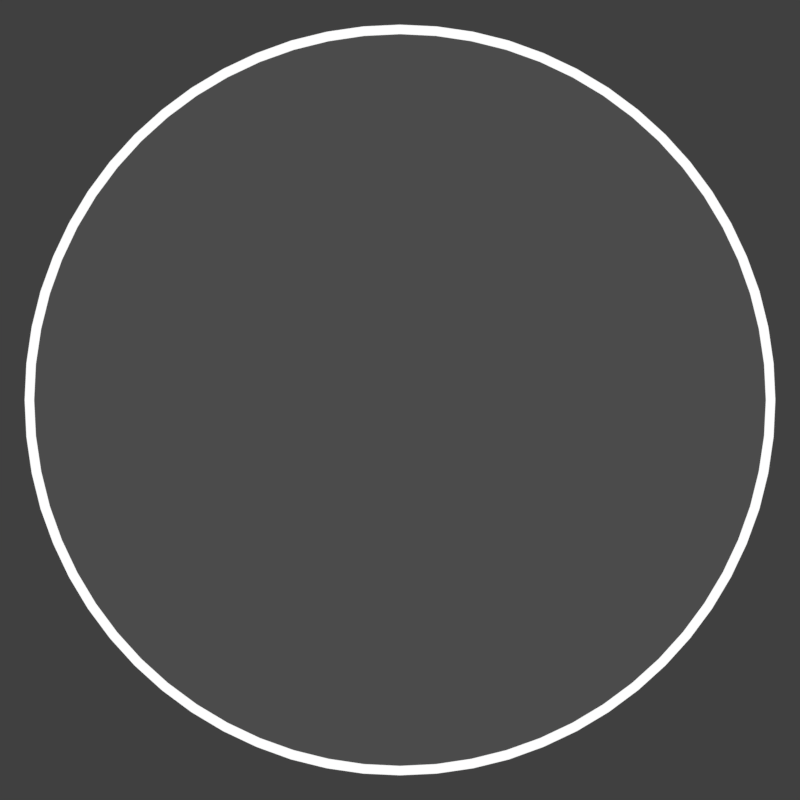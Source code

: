 # Source: rendermarker.spinner.blend  (saved by Blender 2.78.0; exported with 4.5.12 LTS)
import bpy
from mathutils import Matrix  # noqa: F401  (used for matrix-valued properties, if any)

bpy.ops.wm.read_factory_settings(use_empty=True)
scene = bpy.context.scene
scene.name = 'spinner-top-approach'

# ---- collections
col_collection_1 = bpy.data.collections.new('Collection 1'); scene.collection.children.link(col_collection_1)

# ---- materials (node trees are filled in below, after node groups)
mat_white_001 = bpy.data.materials.new('white.001')
mat_white_001.alpha_threshold = 0.0
mat_white_001.roughness = 0.5
mat_white__98trans = bpy.data.materials.new('white-.98trans')
mat_white__98trans.alpha_threshold = 0.0
mat_white__98trans.roughness = 0.5
mat_lightergreen = bpy.data.materials.new('lightergreen')

# ---- material node trees
mat_white_001.use_nodes = True; mat_white_001.node_tree.nodes.clear()
_N = mat_white_001.node_tree.nodes; _L = mat_white_001.node_tree.links
n0 = _N.new('ShaderNodeOutputMaterial'); n0.name = 'Material Output'; n0.location = (300, 300)
n1 = _N.new('ShaderNodeEmission'); n1.name = 'Emission'; n1.location = (10, 300)
_L.new(n1.outputs[0], n0.inputs[0])
n0.is_active_output = True
mat_white__98trans.use_nodes = True; mat_white__98trans.node_tree.nodes.clear()
_N = mat_white__98trans.node_tree.nodes; _L = mat_white__98trans.node_tree.links
n0 = _N.new('ShaderNodeOutputMaterial'); n0.name = 'Material Output'; n0.location = (300, 300)
n1 = _N.new('ShaderNodeMixShader'); n1.name = 'Mix Shader'; n1.location = (10, 300)
n1.inputs[0].default_value = 0.98
n2 = _N.new('ShaderNodeEmission'); n2.name = 'Emission'; n2.location = (-180, 200)
n3 = _N.new('ShaderNodeBsdfTransparent'); n3.name = 'Transparent BSDF'; n3.location = (-180, 100)
_L.new(n1.outputs[0], n0.inputs[0])
_L.new(n2.outputs[0], n1.inputs[1])
_L.new(n3.outputs[0], n1.inputs[2])
n0.is_active_output = True

# ---- world
world_world_008 = bpy.data.worlds.new('World.008'); scene.world = world_world_008
world_world_008.color = (0.05088, 0.05088, 0.05088)
world_world_008.use_sun_shadow = False
world_world_008.sun_shadow_jitter_overblur = 0.0
world_world_008.cycles.sampling_method = 'MANUAL'

# ---- cameras
cam_camera_002 = bpy.data.cameras.new('Camera.002')
cam_camera_002.type = 'ORTHO'
cam_camera_002.clip_end = 100.0
cam_camera_002.lens = 35.0
cam_camera_002.sensor_width = 32.0
cam_camera_002.sensor_height = 18.0
cam_camera_002.ortho_scale = 0.26
cam_camera_002.display_size = 2.0
cam_camera_002.dof.focus_distance = 0.0
cam_camera_001 = bpy.data.cameras.new('Camera.001')
cam_camera_001.type = 'ORTHO'
cam_camera_001.clip_end = 100.0
cam_camera_001.lens = 35.0
cam_camera_001.sensor_width = 32.0
cam_camera_001.sensor_height = 18.0
cam_camera_001.ortho_scale = 1.2
cam_camera_001.display_size = 2.0
cam_camera_001.dof.focus_distance = 0.0
cam_camera_042 = bpy.data.cameras.new('Camera.042')
cam_camera_042.type = 'ORTHO'
cam_camera_042.clip_end = 100.0
cam_camera_042.lens = 35.0
cam_camera_042.sensor_width = 32.0
cam_camera_042.sensor_height = 18.0
cam_camera_042.ortho_scale = 0.96
cam_camera_042.display_size = 2.0
cam_camera_042.dof.focus_distance = 0.0

# ---- meshes
me_circle = bpy.data.meshes.new('Circle')
me_circle.from_pydata([(-7.026e-08, 0.1525, 0.0), (-0.02975, 0.1496, 0.0), (-0.05836, 0.1409, 0.0), (-0.08473, 0.1268, 0.0), (-0.1078, 0.1078, 0.0), (-0.1268, 0.08473, 0.0), (-0.1409, 0.05836, 0.0), (-0.1496, 0.02975, 0.0), (-0.1525, 2.555e-07, 0.0), (-0.1496, -0.02975, 0.0), (-0.1409, -0.05836, 0.0), (-0.1268, -0.08473, 0.0), (-0.1078, -0.1078, 0.0), (-0.08473, -0.1268, 0.0), (-0.05836, -0.1409, 0.0), (-0.02975, -0.1496, 0.0), (-2.057e-08, -0.1525, 0.0), (0.02975, -0.1496, 0.0), (0.05836, -0.1409, 0.0), (0.08473, -0.1268, 0.0), (0.1078, -0.1078, 0.0), (0.1268, -0.08473, 0.0), (0.1409, -0.05836, 0.0), (0.1496, -0.02975, 0.0), (0.1525, 3.913e-07, 0.0), (0.1496, 0.02975, 0.0), (0.1409, 0.05836, 0.0), (0.1268, 0.08473, 0.0), (0.1078, 0.1078, 0.0), (0.08473, 0.1268, 0.0), (0.05836, 0.1409, 0.0), (0.02975, 0.1496, 0.0), (-6.939e-08, 0.2207, 0.0), (-0.04305, 0.2164, 0.0), (-0.08445, 0.2039, 0.0), (-0.1226, 0.1835, 0.0), (-0.1561, 0.1561, 0.0), (-0.1835, 0.1226, 0.0), (-0.2039, 0.08445, 0.0), (-0.2164, 0.04305, 0.0), (-0.2207, 2.59e-07, 0.0), (-0.2164, -0.04305, 0.0), (-0.2039, -0.08445, 0.0), (-0.1835, -0.1226, 0.0), (-0.1561, -0.1561, 0.0), (-0.1226, -0.1835, 0.0), (-0.08445, -0.2039, 0.0), (-0.04305, -0.2164, 0.0), (2.52e-09, -0.2207, 0.0), (0.04305, -0.2164, 0.0), (0.08445, -0.2039, 0.0), (0.1226, -0.1835, 0.0), (0.1561, -0.1561, 0.0), (0.1835, -0.1226, 0.0), (0.2039, -0.08445, 0.0), (0.2164, -0.04305, 0.0), (0.2207, 4.555e-07, 0.0), (0.2164, 0.04305, 0.0), (0.2039, 0.08445, 0.0), (0.1835, 0.1226, 0.0), (0.1561, 0.1561, 0.0), (0.1226, 0.1835, 0.0), (0.08445, 0.2039, 0.0), (0.04305, 0.2164, 0.0)], [], [(14, 13, 45, 46), (1, 0, 32, 33), (28, 27, 59, 60), (15, 14, 46, 47), (2, 1, 33, 34), (29, 28, 60, 61), (16, 15, 47, 48), (3, 2, 34, 35), (30, 29, 61, 62), (17, 16, 48, 49), (4, 3, 35, 36), (31, 30, 62, 63), (18, 17, 49, 50), (5, 4, 36, 37), (0, 31, 63, 32), (19, 18, 50, 51), (6, 5, 37, 38), (20, 19, 51, 52), (7, 6, 38, 39), (21, 20, 52, 53), (8, 7, 39, 40), (22, 21, 53, 54), (9, 8, 40, 41), (23, 22, 54, 55), (10, 9, 41, 42), (24, 23, 55, 56), (11, 10, 42, 43), (25, 24, 56, 57), (12, 11, 43, 44), (26, 25, 57, 58), (13, 12, 44, 45), (27, 26, 58, 59)])
me_circle.materials.append(mat_white_001)
me_circle.use_remesh_preserve_volume = False
me_circle.use_remesh_preserve_attributes = False
me_circle.use_mirror_vertex_groups = False
me_circle.update()
me_circle_002 = bpy.data.meshes.new('Circle.002')
me_circle_002.from_pydata([(-2.554e-08, 1.061, 0.0), (-0.104, 1.056, 0.0), (-0.207, 1.041, 0.0), (-0.3081, 1.016, 0.0), (-0.4061, 0.9804, 0.0), (-0.5002, 0.9359, 0.0), (-0.5896, 0.8824, 0.0), (-0.6732, 0.8203, 0.0), (-0.7504, 0.7504, 0.0), (-0.8203, 0.6732, 0.0), (-0.8824, 0.5896, 0.0), (-0.9359, 0.5002, 0.0), (-0.9804, 0.4061, 0.0), (-1.016, 0.3081, 0.0), (-1.041, 0.207, 0.0), (-1.056, 0.104, 0.0), (-1.061, -1.618e-07, 0.0), (-1.056, -0.104, 0.0), (-1.041, -0.207, 0.0), (-1.016, -0.3081, 0.0), (-0.9804, -0.4061, 0.0), (-0.9359, -0.5002, 0.0), (-0.8824, -0.5896, 0.0), (-0.8203, -0.6732, 0.0), (-0.7504, -0.7504, 0.0), (-0.6732, -0.8203, 0.0), (-0.5896, -0.8824, 0.0), (-0.5002, -0.9359, 0.0), (-0.4061, -0.9804, 0.0), (-0.308, -1.016, 0.0), (-0.207, -1.041, 0.0), (-0.104, -1.056, 0.0), (8.263e-07, -1.061, 0.0), (0.104, -1.056, 0.0), (0.207, -1.041, 0.0), (0.3081, -1.016, 0.0), (0.4061, -0.9804, 0.0), (0.5002, -0.9359, 0.0), (0.5896, -0.8824, 0.0), (0.6732, -0.8203, 0.0), (0.7504, -0.7504, 0.0), (0.8203, -0.6732, 0.0), (0.8824, -0.5896, 0.0), (0.9359, -0.5002, 0.0), (0.9804, -0.4061, 0.0), (1.016, -0.3081, 0.0), (1.041, -0.207, 0.0), (1.056, -0.104, 0.0), (1.061, -4.823e-07, 0.0), (1.056, 0.104, 0.0), (1.041, 0.207, 0.0), (1.016, 0.308, 0.0), (0.9804, 0.4061, 0.0), (0.9359, 0.5002, 0.0), (0.8824, 0.5896, 0.0), (0.8203, 0.6732, 0.0), (0.7504, 0.7504, 0.0), (0.6732, 0.8203, 0.0), (0.5896, 0.8824, 0.0), (0.5002, 0.9359, 0.0), (0.4061, 0.9804, 0.0), (0.3081, 1.016, 0.0), (0.207, 1.041, 0.0), (0.104, 1.056, 0.0), (-0.1014, 1.029, 0.0), (-7.777e-08, 1.034, 0.0), (-0.2018, 1.014, 0.0), (-0.3002, 0.9896, 0.0), (-0.3958, 0.9554, 0.0), (-0.4875, 0.912, 0.0), (-0.5745, 0.8599, 0.0), (-0.6561, 0.7994, 0.0), (-0.7313, 0.7313, 0.0), (-0.7994, 0.6561, 0.0), (-0.8599, 0.5745, 0.0), (-0.912, 0.4875, 0.0), (-0.9554, 0.3958, 0.0), (-0.9896, 0.3002, 0.0), (-1.014, 0.2018, 0.0), (-1.029, 0.1014, 0.0), (-1.034, -1.599e-07, 0.0), (-1.029, -0.1014, 0.0), (-1.014, -0.2018, 0.0), (-0.9896, -0.3002, 0.0), (-0.9554, -0.3958, 0.0), (-0.912, -0.4875, 0.0), (-0.8599, -0.5745, 0.0), (-0.7994, -0.6561, 0.0), (-0.7313, -0.7313, 0.0), (-0.6561, -0.7994, 0.0), (-0.5745, -0.8599, 0.0), (-0.4875, -0.912, 0.0), (-0.3958, -0.9554, 0.0), (-0.3002, -0.9896, 0.0), (-0.2018, -1.014, 0.0), (-0.1014, -1.029, 0.0), (8.035e-07, -1.034, 0.0), (0.1014, -1.029, 0.0), (0.2018, -1.014, 0.0), (0.3002, -0.9896, 0.0), (0.3958, -0.9554, 0.0), (0.4875, -0.912, 0.0), (0.5745, -0.8599, 0.0), (0.6561, -0.7994, 0.0), (0.7313, -0.7313, 0.0), (0.7994, -0.6561, 0.0), (0.8599, -0.5745, 0.0), (0.912, -0.4875, 0.0), (0.9554, -0.3958, 0.0), (0.9896, -0.3002, 0.0), (1.014, -0.2018, 0.0), (1.029, -0.1014, 0.0), (1.034, -4.865e-07, 0.0), (1.029, 0.1014, 0.0), (1.014, 0.2018, 0.0), (0.9896, 0.3002, 0.0), (0.9554, 0.3958, 0.0), (0.912, 0.4875, 0.0), (0.8599, 0.5745, 0.0), (0.7994, 0.6561, 0.0), (0.7313, 0.7313, 0.0), (0.6561, 0.7994, 0.0), (0.5746, 0.8599, 0.0), (0.4875, 0.912, 0.0), (0.3958, 0.9554, 0.0), (0.3002, 0.9896, 0.0), (0.2018, 1.014, 0.0), (0.1014, 1.029, 0.0)], [], [(64, 65, 0, 1), (66, 64, 1, 2), (67, 66, 2, 3), (68, 67, 3, 4), (69, 68, 4, 5), (70, 69, 5, 6), (71, 70, 6, 7), (72, 71, 7, 8), (73, 72, 8, 9), (74, 73, 9, 10), (75, 74, 10, 11), (76, 75, 11, 12), (77, 76, 12, 13), (78, 77, 13, 14), (79, 78, 14, 15), (80, 79, 15, 16), (81, 80, 16, 17), (82, 81, 17, 18), (83, 82, 18, 19), (84, 83, 19, 20), (85, 84, 20, 21), (86, 85, 21, 22), (87, 86, 22, 23), (88, 87, 23, 24), (89, 88, 24, 25), (90, 89, 25, 26), (91, 90, 26, 27), (92, 91, 27, 28), (93, 92, 28, 29), (94, 93, 29, 30), (95, 94, 30, 31), (96, 95, 31, 32), (97, 96, 32, 33), (98, 97, 33, 34), (99, 98, 34, 35), (100, 99, 35, 36), (101, 100, 36, 37), (102, 101, 37, 38), (103, 102, 38, 39), (104, 103, 39, 40), (105, 104, 40, 41), (106, 105, 41, 42), (107, 106, 42, 43), (108, 107, 43, 44), (109, 108, 44, 45), (110, 109, 45, 46), (111, 110, 46, 47), (112, 111, 47, 48), (113, 112, 48, 49), (114, 113, 49, 50), (115, 114, 50, 51), (116, 115, 51, 52), (117, 116, 52, 53), (118, 117, 53, 54), (119, 118, 54, 55), (120, 119, 55, 56), (121, 120, 56, 57), (122, 121, 57, 58), (123, 122, 58, 59), (124, 123, 59, 60), (125, 124, 60, 61), (126, 125, 61, 62), (127, 126, 62, 63), (65, 127, 63, 0)])
me_circle_002.materials.append(mat_white_001)
me_circle_002.use_remesh_preserve_volume = False
me_circle_002.use_remesh_preserve_attributes = False
me_circle_002.use_mirror_vertex_groups = False
me_circle_002.update()
me_circle_000 = bpy.data.meshes.new('Circle.000')
me_circle_000.from_pydata([(-1.898e-08, 1.05, 0.0), (-0.1029, 1.045, 0.0), (-0.2048, 1.03, 0.0), (-0.3047, 1.005, 0.0), (-0.4017, 0.9699, 0.0), (-0.4949, 0.9259, 0.0), (-0.5832, 0.8729, 0.0), (-0.666, 0.8115, 0.0), (-0.7423, 0.7423, 0.0), (-0.8115, 0.666, 0.0), (-0.8729, 0.5832, 0.0), (-0.9259, 0.4949, 0.0), (-0.9699, 0.4017, 0.0), (-1.005, 0.3047, 0.0), (-1.03, 0.2048, 0.0), (-1.045, 0.1029, 0.0), (-1.05, -1.63e-07, 0.0), (-1.045, -0.1029, 0.0), (-1.03, -0.2048, 0.0), (-1.005, -0.3047, 0.0), (-0.9699, -0.4017, 0.0), (-0.9259, -0.4949, 0.0), (-0.8729, -0.5832, 0.0), (-0.8115, -0.666, 0.0), (-0.7423, -0.7423, 0.0), (-0.666, -0.8115, 0.0), (-0.5832, -0.8729, 0.0), (-0.4949, -0.9259, 0.0), (-0.4017, -0.9699, 0.0), (-0.3047, -1.005, 0.0), (-0.2048, -1.03, 0.0), (-0.1029, -1.045, 0.0), (8.237e-07, -1.05, 0.0), (0.1029, -1.045, 0.0), (0.2048, -1.03, 0.0), (0.3047, -1.005, 0.0), (0.4017, -0.9699, 0.0), (0.4949, -0.9259, 0.0), (0.5832, -0.8729, 0.0), (0.666, -0.8115, 0.0), (0.7423, -0.7423, 0.0), (0.8115, -0.666, 0.0), (0.8729, -0.5832, 0.0), (0.9259, -0.4949, 0.0), (0.9699, -0.4017, 0.0), (1.005, -0.3047, 0.0), (1.03, -0.2048, 0.0), (1.045, -0.1029, 0.0), (1.05, -4.8e-07, 0.0), (1.045, 0.1029, 0.0), (1.03, 0.2048, 0.0), (1.005, 0.3047, 0.0), (0.9699, 0.4017, 0.0), (0.9259, 0.4949, 0.0), (0.8729, 0.5832, 0.0), (0.8115, 0.666, 0.0), (0.7423, 0.7423, 0.0), (0.666, 0.8115, 0.0), (0.5832, 0.8729, 0.0), (0.4949, 0.9259, 0.0), (0.4017, 0.9699, 0.0), (0.3047, 1.005, 0.0), (0.2048, 1.03, 0.0), (0.1029, 1.045, 0.0)], [], [(1, 2, 3, 4, 5, 6, 7, 8, 9, 10, 11, 12, 13, 14, 15, 16, 17, 18, 19, 20, 21, 22, 23, 24, 25, 26, 27, 28, 29, 30, 31, 32, 33, 34, 35, 36, 37, 38, 39, 40, 41, 42, 43, 44, 45, 46, 47, 48, 49, 50, 51, 52, 53, 54, 55, 56, 57, 58, 59, 60, 61, 62, 63, 0)])
me_circle_000.materials.append(mat_white__98trans)
me_circle_000.use_remesh_preserve_volume = False
me_circle_000.use_remesh_preserve_attributes = False
me_circle_000.use_mirror_vertex_groups = False
me_circle_000.update()
me_circle_004 = bpy.data.meshes.new('Circle.004')
me_circle_004.from_pydata([(-0.5142, 2.544, -3.065e-08), (-0.7649, 2.48, -4.559e-08), (-1.008, 2.391, -6.009e-08), (-1.241, 2.279, -7.398e-08), (-1.462, 2.144, -8.714e-08), (-1.668, 1.988, -9.943e-08), (-1.858, 1.812, -1.107e-07), (-2.029, 1.618, -1.209e-07), (-2.18, 1.408, -1.299e-07), (-0.5052, 2.499, -3.011e-08), (-0.7515, 2.436, -4.479e-08), (-0.9904, 2.349, -5.903e-08), (-1.219, 2.239, -7.268e-08), (-1.436, 2.107, -8.561e-08), (-1.639, 1.953, -9.768e-08), (-1.825, 1.78, -1.088e-07), (-1.993, 1.59, -1.188e-07), (-2.142, 1.383, -1.277e-07), (-2.309, 1.184, -9.887e-08), (-2.269, 1.163, -9.713e-08), (-0.2561, 2.56, -1.527e-08), (-0.2809, 2.579, -1.674e-08), (-0.2575, 2.565, -1.535e-08), (-0.2603, 2.571, -1.551e-08), (-0.2643, 2.575, -1.576e-08), (-0.2693, 2.578, -1.605e-08), (-0.275, 2.579, -1.639e-08), (-0.2561, 2.56, -1.527e-08), (-0.2764, 2.534, -1.647e-08), (-0.2563, 2.554, -1.528e-08), (-0.258, 2.548, -1.538e-08), (-0.2611, 2.543, -1.556e-08), (-0.2654, 2.538, -1.582e-08), (-0.2706, 2.535, -1.613e-08), (-2.395, 0.9398, -1.08e-07), (-2.406, 0.9689, -1.081e-07), (-2.4, 0.9427, -1.082e-07), (-2.404, 0.9468, -1.084e-07), (-2.407, 0.9518, -1.084e-07), (-2.408, 0.9574, -1.084e-07), (-2.408, 0.9632, -1.083e-07), (-2.395, 0.9398, -1.08e-07), (-2.364, 0.9523, -1.062e-07), (-2.389, 0.9384, -1.078e-07), (-2.383, 0.9384, -1.074e-07), (-2.377, 0.94, -1.071e-07), (-2.372, 0.943, -1.068e-07), (-2.367, 0.9472, -1.064e-07)], [], [(35, 40, 39, 38, 37, 36, 34, 41, 43, 44, 45, 46, 47, 42, 19, 18), (1, 10, 9, 0), (2, 11, 10, 1), (3, 12, 11, 2), (4, 13, 12, 3), (5, 14, 13, 4), (6, 15, 14, 5), (7, 16, 15, 6), (8, 17, 16, 7), (18, 19, 17, 8), (0, 9, 28, 33, 32, 31, 30, 29, 27, 20, 22, 23, 24, 25, 26, 21)])
me_circle_004.materials.append(mat_white_001)
me_circle_004.use_remesh_preserve_volume = False
me_circle_004.use_remesh_preserve_attributes = False
me_circle_004.use_mirror_vertex_groups = False
me_circle_004.update()
me_circle_007 = bpy.data.meshes.new('Circle.007')
me_circle_007.from_pydata([(0.0, 1.0, 0.0), (-0.866, 0.5, 0.0), (-0.866, -0.5, 0.0), (8.742e-08, -1.0, 0.0), (0.866, -0.5, 0.0), (0.866, 0.5, 0.0)], [], [])
me_circle_007.use_remesh_preserve_volume = False
me_circle_007.use_remesh_preserve_attributes = False
me_circle_007.use_mirror_vertex_groups = False
me_circle_007.update()
me_circle_008 = bpy.data.meshes.new('Circle.008')
me_circle_008.from_pydata([(0.0, 1.0, 0.0), (-0.1951, 0.9808, 0.0), (-0.3827, 0.9239, 0.0), (-0.5556, 0.8315, 0.0), (-0.7071, 0.7071, 0.0), (-0.8315, 0.5556, 0.0), (-0.9239, 0.3827, 0.0), (-0.9808, 0.1951, 0.0), (-1.0, 7.55e-08, 0.0), (-0.9808, -0.1951, 0.0), (-0.9239, -0.3827, 0.0), (-0.8315, -0.5556, 0.0), (-0.7071, -0.7071, 0.0), (-0.5556, -0.8315, 0.0), (-0.3827, -0.9239, 0.0), (-0.1951, -0.9808, 0.0), (3.258e-07, -1.0, 0.0), (0.1951, -0.9808, 0.0), (0.3827, -0.9239, 0.0), (0.5556, -0.8315, 0.0), (0.7071, -0.7071, 0.0), (0.8315, -0.5556, 0.0), (0.9239, -0.3827, 0.0), (0.9808, -0.1951, 0.0), (1.0, 9.656e-07, 0.0), (0.9808, 0.1951, 0.0), (0.9239, 0.3827, 0.0), (0.8315, 0.5556, 0.0), (0.7071, 0.7071, 0.0), (0.5556, 0.8315, 0.0), (0.3827, 0.9239, 0.0), (0.1951, 0.9808, 0.0)], [], [(1, 2, 3, 4, 5, 6, 7, 8, 9, 10, 11, 12, 13, 14, 15, 16, 17, 18, 19, 20, 21, 22, 23, 24, 25, 26, 27, 28, 29, 30, 31, 0)])
me_circle_008.materials.append(mat_lightergreen)
me_circle_008.use_remesh_preserve_volume = False
me_circle_008.use_remesh_preserve_attributes = False
me_circle_008.use_mirror_vertex_groups = False
me_circle_008.update()

# ---- objects
ob_camera_002 = bpy.data.objects.new('Camera.002', cam_camera_002)
ob_circle = bpy.data.objects.new('Circle', me_circle)
ob_camera_001 = bpy.data.objects.new('Camera.001', cam_camera_001)
ob_circle_009 = bpy.data.objects.new('Circle.009', me_circle_002)
ob_circle_000 = bpy.data.objects.new('Circle.000', me_circle_000)
ob_camera_004 = bpy.data.objects.new('Camera.004', cam_camera_042)
ob_circle_008 = bpy.data.objects.new('Circle.008', me_circle_004)
ob_circle_007 = bpy.data.objects.new('Circle.007', me_circle_004)
ob_circle_006 = bpy.data.objects.new('Circle.006', me_circle_004)
ob_circle_001 = bpy.data.objects.new('Circle.001', me_circle_007)
ob_circle_005 = bpy.data.objects.new('Circle.005', me_circle_008)

# ---- transforms, parenting, visibility, modifiers, constraints
ob_camera_002.location = (-2.0, 0.0, 5.0)
ob_camera_002.lineart.crease_threshold = 0.0
ob_circle.parent = ob_camera_002
ob_circle.matrix_parent_inverse = Matrix(((1.0, 0.0, 0.0, -6.0), (0.0, 1.0, 0.0, -0.0), (-5.96e-08, 0.0, 1.0, -5.0), (0.0, 0.0, 0.0, 1.0)))
ob_circle.location = (6.0, 0.0, 1.694e-21)
ob_circle.scale = (0.0731, 0.0731, 0.0731)
ob_circle.lineart.crease_threshold = 0.0
ob_camera_001.location = (2.0, 0.0, 5.0)
ob_camera_001.lineart.crease_threshold = 0.0
ob_circle_009.parent = ob_camera_001
ob_circle_009.matrix_parent_inverse = Matrix(((1.0, 0.0, 0.0, -4.0), (0.0, 1.0, 0.0, -0.0), (0.0, 0.0, 1.0, -5.0), (0.0, 0.0, 0.0, 1.0)))
ob_circle_009.location = (4.0, 0.0, 0.01162)
ob_circle_009.scale = (0.5307, 0.5307, 0.5307)
ob_circle_009.lineart.crease_threshold = 0.0
ob_circle_000.parent = ob_camera_001
ob_circle_000.matrix_parent_inverse = Matrix(((1.0, 0.0, 0.0, -4.0), (0.0, 1.0, 0.0, -0.0), (0.0, 0.0, 1.0, -5.0), (0.0, 0.0, 0.0, 1.0)))
ob_circle_000.location = (4.0, 0.0, 0.0001991)
ob_circle_000.scale = (0.5307, 0.5307, 0.5307)
ob_circle_000.lineart.crease_threshold = 0.0
ob_camera_004.location = (0.0, 0.0, 5.0)
ob_camera_004.lineart.crease_threshold = 0.0
ob_circle_008.parent = ob_camera_004
ob_circle_008.matrix_parent_inverse = Matrix(((1.0, 0.0, 0.0, -2.0), (0.0, 1.0, 0.0, -0.0), (0.0, 0.0, 1.0, -5.0), (0.0, 0.0, 0.0, 1.0)))
ob_circle_008.location = (2.0, -1.465e-07, 1.192e-07)
ob_circle_008.rotation_euler = (0.0, 2.98e-08, -1.982)
ob_circle_008.scale = (0.1727, 0.1727, 0.1727)
ob_circle_008.lineart.crease_threshold = 0.0
ob_circle_007.parent = ob_camera_004
ob_circle_007.matrix_parent_inverse = Matrix(((1.0, 0.0, 0.0, -2.0), (0.0, 1.0, 0.0, -0.0), (0.0, 0.0, 1.0, -5.0), (0.0, 0.0, 0.0, 1.0)))
ob_circle_007.location = (2.0, -1.465e-07, 1.192e-07)
ob_circle_007.rotation_euler = (-5.162e-08, 2.98e-08, 0.1126)
ob_circle_007.scale = (0.1727, 0.1727, 0.1727)
ob_circle_007.lineart.crease_threshold = 0.0
ob_circle_006.parent = ob_camera_004
ob_circle_006.matrix_parent_inverse = Matrix(((1.0, 0.0, 0.0, -2.0), (0.0, 1.0, 0.0, -0.0), (0.0, 0.0, 1.0, -5.0), (0.0, 0.0, 0.0, 1.0)))
ob_circle_006.location = (2.0, 3.923e-07, 1.192e-07)
ob_circle_006.rotation_euler = (5.162e-08, 2.98e-08, -4.076)
ob_circle_006.scale = (0.1727, 0.1727, 0.1727)
ob_circle_006.lineart.crease_threshold = 0.0
ob_circle_001.parent = ob_camera_004
ob_circle_001.matrix_parent_inverse = Matrix(((1.0, 0.0, 0.0, -2.0), (0.0, 1.0, 0.0, -0.0), (0.0, 0.0, 1.0, -5.0), (0.0, 0.0, 0.0, 1.0)))
ob_circle_001.location = (2.0, 1.179, 0.0)
ob_circle_001.scale = (0.466, 0.466, 0.466)
ob_circle_001.show_instancer_for_render = False
ob_circle_001.instance_type = 'VERTS'
ob_circle_001.lineart.crease_threshold = 0.0
ob_circle_005.parent = ob_circle_001
ob_circle_005.matrix_parent_inverse = Matrix(((2.123, 0.0, 0.0, -12.74), (0.0, 2.123, 0.0, -14.86), (0.0, 0.0, 2.123, -0.0), (0.0, 0.0, 0.0, 1.0)))
ob_circle_005.location = (6.0, 7.0, 0.0)
ob_circle_005.scale = (0.01762, 0.01762, 0.01762)
ob_circle_005.lineart.crease_threshold = 0.0

# ---- collection membership
col_collection_1.objects.link(ob_camera_002)
col_collection_1.objects.link(ob_circle)
col_collection_1.objects.link(ob_camera_001)
col_collection_1.objects.link(ob_circle_009)
col_collection_1.objects.link(ob_circle_000)
col_collection_1.objects.link(ob_camera_004)
col_collection_1.objects.link(ob_circle_008)
col_collection_1.objects.link(ob_circle_007)
col_collection_1.objects.link(ob_circle_006)
col_collection_1.objects.link(ob_circle_001)
col_collection_1.objects.link(ob_circle_005)

# ---- scene / render settings (as saved in the file)
scene.camera = ob_camera_001
scene.frame_start = 1; scene.frame_end = 2; scene.frame_set(3)
scene.render.engine = 'CYCLES'
scene.render.image_settings.compression = 70
scene.render.resolution_x = 1280
scene.render.resolution_y = 1280
scene.render.fps = 30
scene.render.dither_intensity = 0.0
scene.render.film_transparent = True
scene.cycles.use_denoising = False
scene.cycles.samples = 15
scene.cycles.sampling_pattern = 'TABULATED_SOBOL'
scene.cycles.light_sampling_threshold = 0.0
scene.cycles.use_adaptive_sampling = False
scene.cycles.use_light_tree = False
scene.cycles.blur_glossy = 0.0
scene.cycles.max_bounces = 6
scene.cycles.diffuse_bounces = 6
scene.cycles.glossy_bounces = 6
scene.cycles.transmission_bounces = 6
scene.cycles.volume_bounces = 6
scene.cycles.transparent_max_bounces = 6
scene.cycles.sample_clamp_indirect = 0.0
scene.view_settings.view_transform = 'Standard'
bpy.context.view_layer.update()
